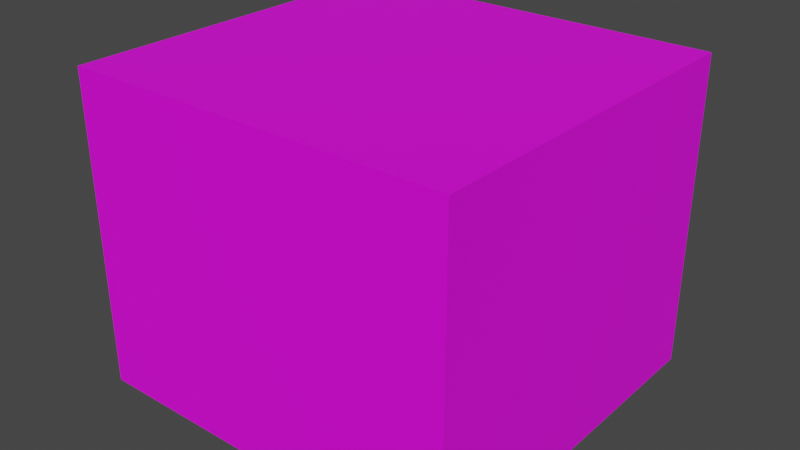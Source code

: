 # Source: axises_cube.blend  (saved by Blender 3.3.6; exported with 4.5.12 LTS)
import bpy
from mathutils import Matrix  # noqa: F401  (used for matrix-valued properties, if any)

bpy.ops.wm.read_factory_settings(use_empty=True)
scene = bpy.context.scene
scene.name = 'Scene'

# ---- collections
col_collection = bpy.data.collections.new('Collection'); scene.collection.children.link(col_collection)

# ---- images (referenced by path relative to the original .blend; pixels are not part of the script)
import os
ASSET_DIR = os.environ.get("B2B_ASSET_DIR", "")  # directory of the original .blend (textures are referenced by path, not embedded)
HERE = os.path.dirname(os.path.abspath(__file__))  # packed textures are extracted next to this script under _unpacked/

def load_image(name, relpath, width, height, colorspace="sRGB"):
    """Load a texture the original file referenced (path relative to the .blend, or extracted next to this script)."""
    p = next((c for c in (os.path.join(HERE, relpath), os.path.join(ASSET_DIR, relpath)) if relpath and os.path.exists(c)), "")
    if p:
        img = bpy.data.images.load(p, check_existing=True)
        img.name = name
    else:  # same state as the original file: an image datablock whose file is absent (Cycles renders it pink)
        img = bpy.data.images.new(name, width, height)
        img.source = "FILE"
        img.filepath = "//" + (relpath or name)
    img.colorspace_settings.name = colorspace
    return img
img_axises_png = load_image('axises.png', 'axises.png', 1024, 1024, 'sRGB')

# ---- materials (node trees are filled in below, after node groups)
mat_material_001 = bpy.data.materials.new('Material.001')
mat_material_001.use_transparent_shadow = False

# ---- material node trees
mat_material_001.use_nodes = True; mat_material_001.node_tree.nodes.clear()
_N = mat_material_001.node_tree.nodes; _L = mat_material_001.node_tree.links
n0 = _N.new('ShaderNodeBsdfPrincipled'); n0.name = 'Principled BSDF'; n0.location = (10, 300)
n0.distribution = 'GGX'
n0.subsurface_method = 'RANDOM_WALK_SKIN'
n0.inputs[3].default_value = 1.45
n0.inputs[27].default_value = (0.0, 0.0, 0.0, 1.0)
n0.inputs[28].default_value = 1.0
n1 = _N.new('ShaderNodeOutputMaterial'); n1.name = 'Material Output'; n1.location = (300, 300)
n2 = _N.new('ShaderNodeTexImage'); n2.name = 'Image Texture'; n2.location = (-280, 275)
n2.image = img_axises_png
_L.new(n0.outputs[0], n1.inputs[0])
_L.new(n2.outputs[0], n0.inputs[0])
n1.is_active_output = True

# ---- world
world_world = bpy.data.worlds.new('World'); scene.world = world_world
world_world.use_nodes = True; world_world.node_tree.nodes.clear()
_N = world_world.node_tree.nodes; _L = world_world.node_tree.links
n0 = _N.new('ShaderNodeOutputWorld'); n0.name = 'World Output'; n0.location = (300, 300)
n1 = _N.new('ShaderNodeBackground'); n1.name = 'Background'; n1.location = (10, 300)
n1.inputs[0].default_value = (0.05088, 0.05088, 0.05088, 1.0)
_L.new(n1.outputs[0], n0.inputs[0])
n0.is_active_output = True
world_world.color = (0.05088, 0.05088, 0.05088)
world_world.use_sun_shadow = False
world_world.sun_shadow_jitter_overblur = 0.0

# ---- meshes
me_cube_001 = bpy.data.meshes.new('Cube.001')
me_cube_001.from_pydata([(-3.495, -3.324, -2.833), (-3.495, -3.324, 2.833), (-3.495, 3.324, -2.833), (-3.495, 3.324, 2.833), (3.495, -3.324, -2.833), (3.495, -3.324, 2.833), (3.495, 3.324, -2.833), (3.495, 3.324, 2.833)], [], [(0, 1, 3, 2), (2, 3, 7, 6), (6, 7, 5, 4), (4, 5, 1, 0), (2, 6, 4, 0), (7, 3, 1, 5)])
_uv = me_cube_001.uv_layers.new(name='UVMap')
_uv.uv.foreach_set('vector', [0.01172, 0.5071, 0.01028, 0.7423, 0.3257, 0.7434, 0.3271, 0.5081, 0.3418, 0.7546, 0.3418, 0.9934, 0.6624, 0.9934, 0.6624, 0.7546, 0.6744, 0.7442, 0.6756, 0.5049, 0.9933, 0.5058, 0.9922, 0.7451, 0.3425, 0.2564, 0.3436, 0.4955, 0.6626, 0.4947, 0.6614, 0.2556, 0.3411, 0.2486, 0.6666, 0.2474, 0.6649, 0.00674, 0.3394, 0.008009, 0.6619, 0.5074, 0.3425, 0.5074, 0.3425, 0.7458, 0.6619, 0.7458])
me_cube_001.materials.append(mat_material_001)
me_cube_001.update()

# ---- objects
ob_cube = bpy.data.objects.new('Cube', me_cube_001)

# ---- transforms, parenting, visibility, modifiers, constraints
ob_cube.location = (-0.0391, 0.205, 0.7254)

# ---- collection membership
col_collection.objects.link(ob_cube)

# ---- scene / render settings (as saved in the file)
scene.frame_start = 1; scene.frame_end = 250; scene.frame_set(0)
scene.render.engine = 'BLENDER_EEVEE_NEXT'
scene.cycles.sampling_pattern = 'TABULATED_SOBOL'
scene.cycles.use_light_tree = False
scene.view_settings.view_transform = 'Filmic'
bpy.context.view_layer.update()

# ---- added for rendering (the .blend has no active camera and no usable light): camera, sun
cam_auto = bpy.data.cameras.new('AutoCamera')
cam_auto.lens = 50.0
cam_auto.sensor_width = 36.0
cam_auto.clip_end = 1000.0
ob_auto_camera = bpy.data.objects.new('AutoCamera', cam_auto)
scene.collection.objects.link(ob_auto_camera)
ob_auto_camera.location = (10.3115, -12.2157, 9.00585)
ob_auto_camera.rotation_euler = (1.09748, -7.21219e-08, 0.694738)
scene.camera = ob_auto_camera
light_auto_sun = bpy.data.lights.new('AutoSun', 'SUN')
light_auto_sun.energy = 3.0
light_auto_sun.angle = 0.0523599
ob_auto_sun = bpy.data.objects.new('AutoSun', light_auto_sun)
scene.collection.objects.link(ob_auto_sun)
ob_auto_sun.rotation_euler = (0.872665, 0.174533, 0.523599)
bpy.context.view_layer.update()
